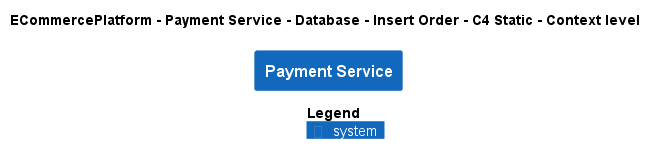

The diagram above was rendered by PlantUML. Its source (embedded in the PNG):
@startuml
!pragma layout smetana
!include ..\..\..\..\..\..\..\.c4s\C4_Context.puml

AddElementTag("c4interflow:lifecycle:new", $bgColor=green, $fontColor=#ffffff, $borderColor=green, $shadowing="False")
AddElementTag("c4interflow:lifecycle:changed", $bgColor=orange, $fontColor=#ffffff, $borderColor=orange, $shadowing="False")
AddElementTag("c4interflow:lifecycle:removed", $bgColor=red, $fontColor=#ffffff, $borderColor=red, $shadowing="False")

AddRelTag("c4interflow:lifecycle:new", $textColor=green, $lineColor=green)
AddRelTag("c4interflow:lifecycle:changed", $textColor=orange, $lineColor=orange)
AddRelTag("c4interflow:lifecycle:removed", $textColor=red, $lineColor=red)

SHOW_PERSON_PORTRAIT()
LAYOUT_TOP_DOWN()

skinparam linetype polyline

title ECommercePlatform - Payment Service - Database - Insert Order - C4 Static - Context level

System(ECommercePlatform.SoftwareSystems.PaymentService, "Payment Service", "")



SHOW_LEGEND()
@enduml